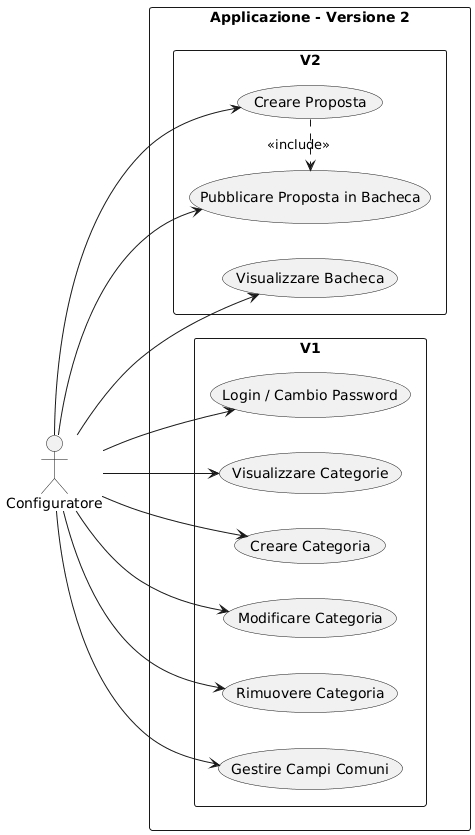

The diagram above was rendered by PlantUML. Its source (embedded in the PNG):
@startuml
left to right direction
  skinparam packageStyle rectangle

  actor "Configuratore" as Admin

  rectangle "Applicazione - Versione 2" {
      package "V1" {
        usecase "Login / Cambio Password" as UC1
        usecase "Visualizzare Categorie" as UC2
        usecase "Creare Categoria" as UC3
        usecase "Modificare Categoria" as UC4
        usecase "Rimuovere Categoria" as UC5
        usecase "Gestire Campi Comuni" as UC6
      }
      
      package "V2" {
        usecase "Creare Proposta" as UC8
        usecase "Pubblicare Proposta in Bacheca" as UC9
        usecase "Visualizzare Bacheca" as UC10
      }
  }

  Admin --> UC1
  Admin --> UC2
  Admin --> UC3
  Admin --> UC4
  Admin --> UC5
  Admin --> UC6
  Admin --> UC8
  Admin --> UC9
  Admin --> UC10

  UC8 .> UC9 : <<include>>
@enduml